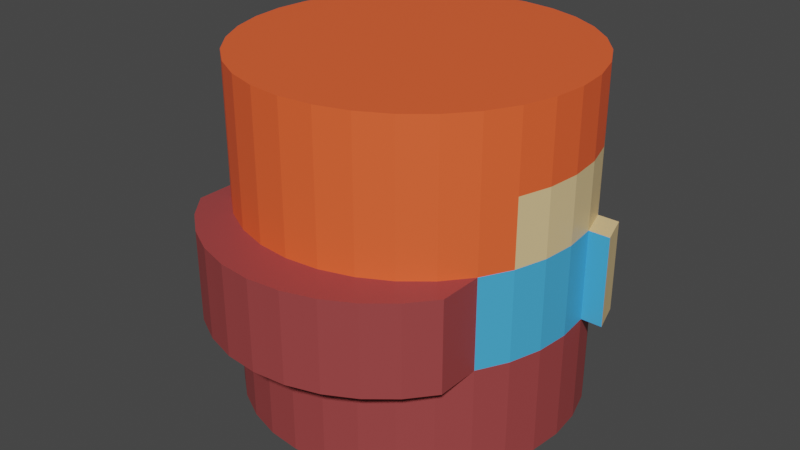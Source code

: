 # Source: Madeline.blend  (saved by Blender 3.5.10; exported with 4.5.12 LTS)
import bpy
from mathutils import Matrix  # noqa: F401  (used for matrix-valued properties, if any)

bpy.ops.wm.read_factory_settings(use_empty=True)
scene = bpy.context.scene
scene.name = 'Scene'

# ---- collections
col_collection = bpy.data.collections.new('Collection'); scene.collection.children.link(col_collection)

# ---- materials (node trees are filled in below, after node groups)
mat_material_001 = bpy.data.materials.new('Material.001')
mat_material_001.use_transparent_shadow = False
mat_material_002 = bpy.data.materials.new('Material.002')
mat_material_002.use_transparent_shadow = False
mat_material_003 = bpy.data.materials.new('Material.003')
mat_material_003.use_transparent_shadow = False
mat_material_004 = bpy.data.materials.new('Material.004')
mat_material_004.use_transparent_shadow = False

# ---- material node trees
mat_material_001.use_nodes = True; mat_material_001.node_tree.nodes.clear()
_N = mat_material_001.node_tree.nodes; _L = mat_material_001.node_tree.links
n0 = _N.new('ShaderNodeBsdfPrincipled'); n0.name = 'Principled BSDF'; n0.location = (10, 300)
n0.distribution = 'GGX'
n0.subsurface_method = 'RANDOM_WALK_SKIN'
n0.inputs[0].default_value = (1.0, 0.1222, 0.03451, 1.0)
n0.inputs[3].default_value = 1.45
n0.inputs[27].default_value = (0.0, 0.0, 0.0, 1.0)
n0.inputs[28].default_value = 1.0
n1 = _N.new('ShaderNodeOutputMaterial'); n1.name = 'Material Output'; n1.location = (300, 300)
_L.new(n0.outputs[0], n1.inputs[0])
n1.is_active_output = True
mat_material_002.use_nodes = True; mat_material_002.node_tree.nodes.clear()
_N = mat_material_002.node_tree.nodes; _L = mat_material_002.node_tree.links
n0 = _N.new('ShaderNodeBsdfPrincipled'); n0.name = 'Principled BSDF'; n0.location = (10, 300)
n0.distribution = 'GGX'
n0.subsurface_method = 'RANDOM_WALK_SKIN'
n0.inputs[0].default_value = (0.06487, 0.4225, 0.8, 1.0)
n0.inputs[3].default_value = 1.45
n0.inputs[27].default_value = (0.0, 0.0, 0.0, 1.0)
n0.inputs[28].default_value = 1.0
n1 = _N.new('ShaderNodeOutputMaterial'); n1.name = 'Material Output'; n1.location = (300, 300)
_L.new(n0.outputs[0], n1.inputs[0])
n1.is_active_output = True
mat_material_003.use_nodes = True; mat_material_003.node_tree.nodes.clear()
_N = mat_material_003.node_tree.nodes; _L = mat_material_003.node_tree.links
n0 = _N.new('ShaderNodeBsdfPrincipled'); n0.name = 'Principled BSDF'; n0.location = (10, 300)
n0.distribution = 'GGX'
n0.subsurface_method = 'RANDOM_WALK_SKIN'
n0.inputs[0].default_value = (0.3343, 0.05568, 0.05568, 1.0)
n0.inputs[3].default_value = 1.45
n0.inputs[27].default_value = (0.0, 0.0, 0.0, 1.0)
n0.inputs[28].default_value = 1.0
n1 = _N.new('ShaderNodeOutputMaterial'); n1.name = 'Material Output'; n1.location = (300, 300)
_L.new(n0.outputs[0], n1.inputs[0])
n1.is_active_output = True
mat_material_004.use_nodes = True; mat_material_004.node_tree.nodes.clear()
_N = mat_material_004.node_tree.nodes; _L = mat_material_004.node_tree.links
n0 = _N.new('ShaderNodeBsdfPrincipled'); n0.name = 'Principled BSDF'; n0.location = (10, 300)
n0.distribution = 'GGX'
n0.subsurface_method = 'RANDOM_WALK_SKIN'
n0.inputs[0].default_value = (0.8, 0.5904, 0.2955, 1.0)
n0.inputs[3].default_value = 1.45
n0.inputs[27].default_value = (0.0, 0.0, 0.0, 1.0)
n0.inputs[28].default_value = 1.0
n1 = _N.new('ShaderNodeOutputMaterial'); n1.name = 'Material Output'; n1.location = (300, 300)
_L.new(n0.outputs[0], n1.inputs[0])
n1.is_active_output = True

# ---- world
world_world = bpy.data.worlds.new('World'); scene.world = world_world
world_world.use_nodes = True; world_world.node_tree.nodes.clear()
_N = world_world.node_tree.nodes; _L = world_world.node_tree.links
n0 = _N.new('ShaderNodeOutputWorld'); n0.name = 'World Output'; n0.location = (300, 300)
n1 = _N.new('ShaderNodeBackground'); n1.name = 'Background'; n1.location = (10, 300)
n1.inputs[0].default_value = (0.05088, 0.05088, 0.05088, 1.0)
_L.new(n1.outputs[0], n0.inputs[0])
n0.is_active_output = True
world_world.color = (0.05088, 0.05088, 0.05088)
world_world.use_sun_shadow = False
world_world.sun_shadow_jitter_overblur = 0.0

# ---- meshes
me_cylinder = bpy.data.meshes.new('Cylinder')
me_cylinder.from_pydata([(0.0, 1.0, -1.0), (0.0, 1.0, 1.0), (0.1951, 0.9808, -1.0), (0.1951, 0.9808, 1.0), (0.3827, 0.9239, -1.0), (0.3827, 0.9239, 1.0), (0.5556, 0.8315, -1.0), (0.5556, 0.8315, 1.0), (0.7071, 0.7071, -1.0), (0.7071, 0.7071, 1.0), (0.8315, 0.5556, -1.0), (0.8315, 0.5556, 1.0), (0.9239, 0.3827, -1.0), (0.9239, 0.3827, 1.0), (0.9808, 0.1951, -1.0), (0.9808, 0.1951, 1.0), (1.0, 0.0, -1.0), (1.0, 0.0, 1.0), (0.9808, -0.1951, -1.0), (0.9808, -0.1951, 1.0), (0.9239, -0.3827, -1.0), (0.9239, -0.3827, 1.0), (0.8315, -0.5556, -1.0), (0.8315, -0.5556, 1.0), (0.7071, -0.7071, -1.0), (0.7071, -0.7071, 1.0), (0.5556, -0.8315, -1.0), (0.5556, -0.8315, 1.0), (0.3827, -0.9239, -1.0), (0.3827, -0.9239, 1.0), (0.1951, -0.9808, -1.0), (0.1951, -0.9808, 1.0), (0.0, -1.0, -1.0), (0.0, -1.0, 1.0), (-0.1951, -0.9808, -1.0), (-0.1951, -0.9808, 1.0), (-0.3827, -0.9239, -1.0), (-0.3827, -0.9239, 1.0), (-0.5556, -0.8315, -1.0), (-0.5556, -0.8315, 1.0), (-0.7071, -0.7071, -1.0), (-0.7071, -0.7071, 1.0), (-0.8315, -0.5556, -1.0), (-0.8315, -0.5556, 1.0), (-0.9239, -0.3827, -1.0), (-0.9239, -0.3827, 1.0), (-0.9808, -0.1951, -1.0), (-0.9808, -0.1951, 1.0), (-1.0, 0.0, -1.0), (-1.0, 0.0, 1.0), (-0.9808, 0.1951, -1.0), (-0.9808, 0.1951, 1.0), (-0.9239, 0.3827, -1.0), (-0.9239, 0.3827, 1.0), (-0.8315, 0.5556, -1.0), (-0.8315, 0.5556, 1.0), (-0.7071, 0.7071, -1.0), (-0.7071, 0.7071, 1.0), (-0.5556, 0.8315, -1.0), (-0.5556, 0.8315, 1.0), (-0.3827, 0.9239, -1.0), (-0.3827, 0.9239, 1.0), (-0.1951, 0.9808, -1.0), (-0.1951, 0.9808, 1.0), (0.09755, 0.9904, -1.0), (0.09755, 0.9904, 1.0), (0.0, 1.0, 0.5487), (0.1951, 0.9808, 0.5487), (0.2889, 0.9523, -1.0), (0.2889, 0.9523, 1.0), (0.3827, 0.9239, 0.5487), (0.4691, 0.8777, -1.0), (0.4691, 0.8777, 1.0), (0.5556, 0.8315, 0.5487), (0.6313, 0.7693, -1.0), (0.6313, 0.7693, 1.0), (0.7071, 0.7071, 0.5487), (0.7693, 0.6313, -1.0), (0.7693, 0.6313, 1.0), (0.8315, 0.5556, 0.5487), (0.8777, 0.4691, -1.0), (0.8777, 0.4691, 1.0), (0.9239, 0.3827, 0.5487), (0.9523, 0.2889, -1.0), (0.9523, 0.2889, 1.0), (0.9808, 0.1951, 0.5487), (0.9904, 0.09755, -1.0), (0.9904, 0.09755, 1.0), (1.0, 0.0, 0.5487), (0.9904, -0.09755, -1.0), (0.9904, -0.09755, 1.0), (0.9808, -0.1951, 0.5487), (0.9523, -0.2889, -1.0), (0.9523, -0.2889, 1.0), (0.9239, -0.3827, 0.5487), (0.8777, -0.4691, -1.0), (0.8777, -0.4691, 1.0), (0.8315, -0.5556, 0.5487), (0.7693, -0.6313, -1.0), (0.7693, -0.6313, 1.0), (0.7071, -0.7071, 0.5487), (0.6313, -0.7693, -1.0), (0.6313, -0.7693, 1.0), (0.5556, -0.8315, 0.5487), (0.4691, -0.8777, -1.0), (0.4691, -0.8777, 1.0), (0.3827, -0.9239, 0.5487), (0.2889, -0.9523, -1.0), (0.2889, -0.9523, 1.0), (0.1951, -0.9808, 0.5487), (0.09755, -0.9904, -1.0), (0.09755, -0.9904, 1.0), (0.0, -1.0, 0.5487), (-0.09755, -0.9904, -1.0), (-0.09755, -0.9904, 1.0), (-0.1951, -0.9808, 0.5487), (-0.2889, -0.9523, -1.0), (-0.2889, -0.9523, 1.0), (-0.3827, -0.9239, 0.5487), (-0.4691, -0.8777, -1.0), (-0.4691, -0.8777, 1.0), (-0.5556, -0.8315, 0.5487), (-0.6313, -0.7693, -1.0), (-0.6313, -0.7693, 1.0), (-0.7071, -0.7071, 0.5487), (-0.7693, -0.6313, -1.0), (-0.7693, -0.6313, 1.0), (-0.8315, -0.5556, 0.5487), (-0.8777, -0.4691, -1.0), (-0.8777, -0.4691, 1.0), (-0.9239, -0.3827, 0.5487), (-0.9523, -0.2889, -1.0), (-0.9523, -0.2889, 1.0), (-0.9808, -0.1951, 0.5487), (-0.9904, -0.09755, -1.0), (-0.9904, -0.09755, 1.0), (-1.0, 0.0, 0.5487), (-0.9904, 0.09755, -1.0), (-0.9904, 0.09755, 1.0), (-0.9808, 0.1951, 0.5487), (-0.9523, 0.2889, -1.0), (-0.9523, 0.2889, 1.0), (-0.9239, 0.3827, 0.5487), (-0.8777, 0.4691, -1.0), (-0.8777, 0.4691, 1.0), (-0.8315, 0.5556, 0.5487), (-0.7693, 0.6313, -1.0), (-0.7693, 0.6313, 1.0), (-0.7071, 0.7071, 0.5487), (-0.6313, 0.7693, -1.0), (-0.6313, 0.7693, 1.0), (-0.5556, 0.8315, 0.5487), (-0.4691, 0.8777, -1.0), (-0.4691, 0.8777, 1.0), (-0.3827, 0.9239, 0.5487), (-0.2889, 0.9523, -1.0), (-0.2889, 0.9523, 1.0), (-0.1951, 0.9808, 0.5487), (-0.09755, 0.9904, -1.0), (-0.09755, 0.9904, 1.0), (-0.09755, 0.9904, 0.5487), (-0.2889, 0.9523, 0.5487), (-0.4691, 0.8777, 0.5487), (-0.6313, 0.7693, 0.5487), (-0.7693, 0.6313, 0.5487), (-0.8777, 0.4691, 0.5487), (-0.9523, 0.2889, 0.5487), (-0.9904, 0.09755, 0.5487), (-0.9904, -0.09755, 0.5487), (-0.9523, -0.2889, 0.5487), (-0.8777, -0.4691, 0.5487), (-0.7693, -0.6313, 0.5487), (-0.6313, -0.7693, 0.5487), (-0.4691, -0.8777, 0.5487), (-0.2889, -0.9523, 0.5487), (-0.09755, -0.9904, 0.5487), (0.09755, -0.9904, 0.5487), (0.2889, -0.9523, 0.5487), (0.4691, -0.8777, 0.5487), (0.6313, -0.7693, 0.5487), (0.7693, -0.6313, 0.5487), (0.8777, -0.4691, 0.5487), (0.9523, -0.2889, 0.5487), (0.9904, -0.09755, 0.5487), (0.9904, 0.09755, 0.5487), (0.9523, 0.2889, 0.5487), (0.8777, 0.4691, 0.5487), (0.7693, 0.6313, 0.5487), (0.6313, 0.7693, 0.5487), (0.4691, 0.8777, 0.5487), (0.2889, 0.9523, 0.5487), (0.09755, 0.9904, 0.5487), (0.1951, 0.9808, -0.3674), (0.3827, 0.9239, -0.3674), (0.5556, 0.8315, -0.3674), (0.7071, 0.7071, -0.3674), (0.8315, 0.5556, -0.3674), (0.9239, 0.3827, -0.3674), (0.9808, 0.1951, -0.3674), (1.0, 0.0, -0.3674), (0.9808, -0.1951, -0.3674), (0.9239, -0.3827, -0.3674), (0.8315, -0.5556, -0.3674), (0.7071, -0.7071, -0.3674), (0.5556, -0.8315, -0.3674), (0.3827, -0.9239, -0.3674), (0.1951, -0.9808, -0.3674), (0.0, -1.0, -0.3674), (-0.1951, -0.9808, -0.3674), (-0.3827, -0.9239, -0.3674), (-0.5556, -0.8315, -0.3674), (-0.7071, -0.7071, -0.3674), (-0.8315, -0.5556, -0.3674), (-0.9239, -0.3827, -0.3674), (-0.9808, -0.1951, -0.3674), (-1.0, 0.0, -0.3674), (-0.9808, 0.1951, -0.3674), (-0.9239, 0.3827, -0.3674), (-0.8315, 0.5556, -0.3674), (-0.7071, 0.7071, -0.3674), (-0.5556, 0.8315, -0.3674), (-0.3827, 0.9239, -0.3674), (-0.1951, 0.9808, -0.3674), (0.0, 1.0, -0.3674), (-0.09755, 0.9904, -0.3674), (-0.2889, 0.9523, -0.3674), (-0.4691, 0.8777, -0.3674), (-0.6313, 0.7693, -0.3674), (-0.7693, 0.6313, -0.3674), (-0.8777, 0.4691, -0.3674), (-0.9523, 0.2889, -0.3674), (-0.9904, 0.09755, -0.3674), (-0.9904, -0.09755, -0.3674), (-0.9523, -0.2889, -0.3674), (-0.8777, -0.4691, -0.3674), (-0.7693, -0.6313, -0.3674), (-0.6313, -0.7693, -0.3674), (-0.4691, -0.8777, -0.3674), (-0.2889, -0.9523, -0.3674), (-0.09755, -0.9904, -0.3674), (0.09755, -0.9904, -0.3674), (0.2889, -0.9523, -0.3674), (0.4691, -0.8777, -0.3674), (0.6313, -0.7693, -0.3674), (0.7693, -0.6313, -0.3674), (0.8777, -0.4691, -0.3674), (0.9523, -0.2889, -0.3674), (0.9904, -0.09755, -0.3674), (0.9904, 0.09755, -0.3674), (0.9523, 0.2889, -0.3674), (0.8777, 0.4691, -0.3674), (0.7693, 0.6313, -0.3674), (0.6313, 0.7693, -0.3674), (0.4691, 0.8777, -0.3674), (0.2889, 0.9523, -0.3674), (0.09755, 0.9904, -0.3674), (0.0, 1.0, 0.1615), (0.1951, 0.9808, 0.1615), (0.3827, 0.9239, 0.1615), (0.5556, 0.8315, 0.1615), (0.7071, 0.7071, 0.1615), (0.8315, 0.5556, 0.1615), (0.9239, 0.3827, 0.1615), (0.9808, 0.1951, 0.1615), (1.0, 0.0, 0.1615), (0.9808, -0.1951, 0.1615), (0.9239, -0.3827, 0.1615), (0.8315, -0.5556, 0.1615), (0.7071, -0.7071, 0.1615), (0.5556, -0.8315, 0.1615), (0.3827, -0.9239, 0.1615), (0.1951, -0.9808, 0.1615), (0.0, -1.0, 0.1615), (-0.1951, -0.9808, 0.1615), (-0.3827, -0.9239, 0.1615), (-0.5556, -0.8315, 0.1615), (-0.7071, -0.7071, 0.1615), (-0.8315, -0.5556, 0.1615), (-0.9239, -0.3827, 0.1615), (-0.9808, -0.1951, 0.1615), (-1.0, 0.0, 0.1615), (-0.9808, 0.1951, 0.1615), (-0.9239, 0.3827, 0.1615), (-0.8315, 0.5556, 0.1615), (-0.7071, 0.7071, 0.1615), (-0.5556, 0.8315, 0.1615), (-0.3827, 0.9239, 0.1615), (-0.1951, 0.9808, 0.1615), (-0.09755, 0.9904, 0.1615), (-0.2889, 0.9523, 0.1615), (-0.4691, 0.8777, 0.1615), (-0.6313, 0.7693, 0.1615), (-0.7693, 0.6313, 0.1615), (-0.8777, 0.4691, 0.1615), (-0.9523, 0.2889, 0.1615), (-0.9904, 0.09755, 0.1615), (-0.9904, -0.09755, 0.1615), (-0.9523, -0.2889, 0.1615), (-0.8777, -0.4691, 0.1615), (-0.7693, -0.6313, 0.1615), (-0.6313, -0.7693, 0.1615), (-0.4691, -0.8777, 0.1615), (-0.2889, -0.9523, 0.1615), (-0.09755, -0.9904, 0.1615), (0.09755, -0.9904, 0.1615), (0.2889, -0.9523, 0.1615), (0.4691, -0.8777, 0.1615), (0.6313, -0.7693, 0.1615), (0.7693, -0.6313, 0.1615), (0.8777, -0.4691, 0.1615), (0.9523, -0.2889, 0.1615), (0.9904, -0.09755, 0.1615), (0.9904, 0.09755, 0.1615), (0.9523, 0.2889, 0.1615), (0.8777, 0.4691, 0.1615), (0.7693, 0.6313, 0.1615), (0.6313, 0.7693, 0.1615), (0.4691, 0.8777, 0.1615), (0.2889, 0.9523, 0.1615), (0.09755, 0.9904, 0.1615), (0.1951, 0.9808, 0.1615), (0.1951, 0.9808, -0.3674), (0.3827, 0.9239, 0.1615), (0.3827, 0.9239, -0.3674), (0.5556, 0.8315, 0.1615), (0.5556, 0.8315, -0.3674), (0.5556, -0.8315, 0.1615), (0.5556, -0.8315, -0.3674), (0.3827, -0.9239, 0.1615), (0.3827, -0.9239, -0.3674), (0.1951, -0.9808, 0.1615), (0.1951, -0.9808, -0.3674), (0.0, -1.0, 0.1615), (0.0, -1.0, -0.3674), (-0.1951, -0.9808, 0.1615), (-0.1951, -0.9808, -0.3674), (-0.3827, -0.9239, 0.1615), (-0.3827, -0.9239, -0.3674), (-0.5556, -0.8315, 0.1615), (-0.5556, -0.8315, -0.3674), (-0.5556, 0.8315, 0.1615), (-0.5556, 0.8315, -0.3674), (-0.3827, 0.9239, 0.1615), (-0.3827, 0.9239, -0.3674), (-0.1951, 0.9808, 0.1615), (-0.1951, 0.9808, -0.3674), (-0.09755, 0.9904, 0.1615), (-0.09755, 0.9904, -0.3674), (-0.2889, 0.9523, 0.1615), (-0.2889, 0.9523, -0.3674), (-0.4691, 0.8777, 0.1615), (-0.4691, 0.8777, -0.3674), (-0.4691, -0.8777, 0.1615), (-0.4691, -0.8777, -0.3674), (-0.2889, -0.9523, 0.1615), (-0.2889, -0.9523, -0.3674), (-0.09755, -0.9904, 0.1615), (-0.09755, -0.9904, -0.3674), (0.09755, -0.9904, 0.1615), (0.09755, -0.9904, -0.3674), (0.2889, -0.9523, 0.1615), (0.2889, -0.9523, -0.3674), (0.4691, -0.8777, 0.1615), (0.4691, -0.8777, -0.3674), (0.4691, 0.8777, 0.1615), (0.4691, 0.8777, -0.3674), (0.2889, 0.9523, 0.1615), (0.2889, 0.9523, -0.3674), (0.09755, 0.9904, 0.1615), (0.09755, 0.9904, -0.3674), (0.0, 1.0, -0.3674), (0.0, 1.0, 0.1615), (0.8315, -0.8155, 0.1615), (0.8315, -0.8155, -0.3674), (0.7071, -0.967, 0.1615), (0.7071, -0.967, -0.3674), (0.5556, -1.091, 0.1615), (0.5556, -1.091, -0.3674), (-0.5556, -1.091, 0.1615), (-0.5556, -1.091, -0.3674), (-0.7071, -0.967, 0.1615), (-0.7071, -0.967, -0.3674), (-0.8315, -0.8155, 0.1615), (-0.8315, -0.8155, -0.3674), (-0.7693, -0.8912, 0.1615), (-0.7693, -0.8912, -0.3674), (-0.6313, -1.029, 0.1615), (-0.6313, -1.029, -0.3674), (0.6313, -1.029, 0.1615), (0.6313, -1.029, -0.3674), (0.7693, -0.8912, 0.1615), (0.7693, -0.8912, -0.3674), (0.5556, -1.091, 0.1615), (0.5556, -1.091, -0.3674), (0.3827, -1.184, 0.1615), (0.3827, -1.184, -0.3674), (0.1951, -1.241, 0.1615), (0.1951, -1.241, -0.3674), (1.826e-09, -1.26, 0.1615), (1.826e-09, -1.26, -0.3674), (-0.1951, -1.241, 0.1615), (-0.1951, -1.241, -0.3674), (-0.3827, -1.184, 0.1615), (-0.3827, -1.184, -0.3674), (-0.5556, -1.091, 0.1615), (-0.5556, -1.091, -0.3674), (-0.4691, -1.138, 0.1615), (-0.4691, -1.138, -0.3674), (-0.2889, -1.212, 0.1615), (-0.2889, -1.212, -0.3674), (-0.09755, -1.25, 0.1615), (-0.09755, -1.25, -0.3674), (0.09755, -1.25, 0.1615), (0.09755, -1.25, -0.3674), (0.2889, -1.212, 0.1615), (0.2889, -1.212, -0.3674), (0.4691, -1.138, 0.1615), (0.4691, -1.138, -0.3674), (1.049, 0.3827, 0.1615), (1.049, 0.3827, -0.3674), (1.106, 0.1951, 0.1615), (1.106, 0.1951, -0.3674), (1.077, 0.2889, 0.1615), (1.077, 0.2889, -0.3674), (-1.106, 0.1951, 0.1615), (-1.106, 0.1951, -0.3674), (-1.049, 0.3827, 0.1615), (-1.049, 0.3827, -0.3674), (-1.077, 0.2889, 0.1615), (-1.077, 0.2889, -0.3674)], [], [(191, 65, 3, 67), (190, 69, 5, 70), (189, 72, 7, 73), (188, 75, 9, 76), (187, 78, 11, 79), (186, 81, 13, 82), (185, 84, 15, 85), (184, 87, 17, 88), (183, 90, 19, 91), (182, 93, 21, 94), (181, 96, 23, 97), (180, 99, 25, 100), (179, 102, 27, 103), (178, 105, 29, 106), (177, 108, 31, 109), (176, 111, 33, 112), (175, 114, 35, 115), (174, 117, 37, 118), (173, 120, 39, 121), (172, 123, 41, 124), (171, 126, 43, 127), (170, 129, 45, 130), (169, 132, 47, 133), (168, 135, 49, 136), (167, 138, 51, 139), (166, 141, 53, 142), (165, 144, 55, 145), (164, 147, 57, 148), (163, 150, 59, 151), (162, 153, 61, 154), (3, 65, 1, 159, 63, 156, 61, 153, 59, 150, 57, 147, 55, 144, 53, 141, 51, 138, 49, 135, 47, 132, 45, 129, 43, 126, 41, 123, 39, 120, 37, 117, 35, 114, 33, 111, 31, 108, 29, 105, 27, 102, 25, 99, 23, 96, 21, 93, 19, 90, 17, 87, 15, 84, 13, 81, 11, 78, 9, 75, 7, 72, 5, 69), (161, 156, 63, 157), (160, 159, 1, 66), (0, 64, 2, 68, 4, 71, 6, 74, 8, 77, 10, 80, 12, 83, 14, 86, 16, 89, 18, 92, 20, 95, 22, 98, 24, 101, 26, 104, 28, 107, 30, 110, 32, 113, 34, 116, 36, 119, 38, 122, 40, 125, 42, 128, 44, 131, 46, 134, 48, 137, 50, 140, 52, 143, 54, 146, 56, 149, 58, 152, 60, 155, 62, 158), (288, 160, 66, 256), (287, 157, 160, 288), (157, 63, 159, 160), (289, 161, 157, 287), (286, 154, 161, 289), (154, 61, 156, 161), (290, 162, 154, 286), (285, 151, 162, 290), (151, 59, 153, 162), (291, 163, 151, 285), (284, 148, 163, 291), (148, 57, 150, 163), (292, 164, 148, 284), (283, 145, 164, 292), (145, 55, 147, 164), (293, 165, 145, 283), (282, 142, 165, 293), (142, 53, 144, 165), (294, 166, 142, 282), (281, 139, 166, 294), (139, 51, 141, 166), (295, 167, 139, 281), (280, 136, 167, 295), (136, 49, 138, 167), (296, 168, 136, 280), (279, 133, 168, 296), (133, 47, 135, 168), (297, 169, 133, 279), (278, 130, 169, 297), (130, 45, 132, 169), (298, 170, 130, 278), (277, 127, 170, 298), (127, 43, 129, 170), (299, 171, 127, 277), (276, 124, 171, 299), (124, 41, 126, 171), (300, 172, 124, 276), (275, 121, 172, 300), (121, 39, 123, 172), (301, 173, 121, 275), (274, 118, 173, 301), (118, 37, 120, 173), (302, 174, 118, 274), (273, 115, 174, 302), (115, 35, 117, 174), (303, 175, 115, 273), (272, 112, 175, 303), (112, 33, 114, 175), (304, 176, 112, 272), (271, 109, 176, 304), (109, 31, 111, 176), (305, 177, 109, 271), (270, 106, 177, 305), (106, 29, 108, 177), (306, 178, 106, 270), (269, 103, 178, 306), (103, 27, 105, 178), (307, 179, 103, 269), (268, 100, 179, 307), (100, 25, 102, 179), (308, 180, 100, 268), (267, 97, 180, 308), (97, 23, 99, 180), (309, 181, 97, 267), (266, 94, 181, 309), (94, 21, 96, 181), (310, 182, 94, 266), (265, 91, 182, 310), (91, 19, 93, 182), (311, 183, 91, 265), (264, 88, 183, 311), (88, 17, 90, 183), (312, 184, 88, 264), (263, 85, 184, 312), (85, 15, 87, 184), (313, 185, 85, 263), (262, 82, 185, 313), (82, 13, 84, 185), (314, 186, 82, 262), (261, 79, 186, 314), (79, 11, 81, 186), (315, 187, 79, 261), (260, 76, 187, 315), (76, 9, 78, 187), (316, 188, 76, 260), (259, 73, 188, 316), (73, 7, 75, 188), (317, 189, 73, 259), (258, 70, 189, 317), (70, 5, 72, 189), (318, 190, 70, 258), (257, 67, 190, 318), (67, 3, 69, 190), (319, 191, 67, 257), (256, 66, 191, 319), (66, 1, 65, 191), (0, 223, 255, 64), (64, 255, 192, 2), (2, 192, 254, 68), (68, 254, 193, 4), (4, 193, 253, 71), (71, 253, 194, 6), (6, 194, 252, 74), (74, 252, 195, 8), (8, 195, 251, 77), (77, 251, 196, 10), (10, 196, 250, 80), (80, 250, 197, 12), (12, 197, 249, 83), (83, 249, 198, 14), (14, 198, 248, 86), (86, 248, 199, 16), (16, 199, 247, 89), (89, 247, 200, 18), (18, 200, 246, 92), (92, 246, 201, 20), (20, 201, 245, 95), (95, 245, 202, 22), (22, 202, 244, 98), (98, 244, 203, 24), (24, 203, 243, 101), (101, 243, 204, 26), (26, 204, 242, 104), (104, 242, 205, 28), (28, 205, 241, 107), (107, 241, 206, 30), (30, 206, 240, 110), (110, 240, 207, 32), (32, 207, 239, 113), (113, 239, 208, 34), (34, 208, 238, 116), (116, 238, 209, 36), (36, 209, 237, 119), (119, 237, 210, 38), (38, 210, 236, 122), (122, 236, 211, 40), (40, 211, 235, 125), (125, 235, 212, 42), (42, 212, 234, 128), (128, 234, 213, 44), (44, 213, 233, 131), (131, 233, 214, 46), (46, 214, 232, 134), (134, 232, 215, 48), (48, 215, 231, 137), (137, 231, 216, 50), (50, 216, 230, 140), (140, 230, 217, 52), (52, 217, 229, 143), (143, 229, 218, 54), (54, 218, 228, 146), (146, 228, 219, 56), (56, 219, 227, 149), (149, 227, 220, 58), (58, 220, 226, 152), (152, 226, 221, 60), (60, 221, 225, 155), (155, 225, 222, 62), (62, 222, 224, 158), (158, 224, 223, 0), (272, 303, 356, 332), (206, 241, 361, 331), (285, 290, 350, 340), (317, 259, 324, 364), (254, 192, 321, 367), (304, 272, 332, 358), (194, 259, 316, 252), (252, 316, 260, 195), (195, 260, 315, 251), (251, 315, 261, 196), (196, 261, 314, 250), (250, 314, 262, 197), (263, 198, 421, 420), (262, 313, 422, 418), (198, 263, 312, 248), (248, 312, 264, 199), (199, 264, 311, 247), (247, 311, 265, 200), (200, 265, 310, 246), (246, 310, 266, 201), (201, 266, 309, 245), (245, 309, 267, 202), (211, 236, 387, 381), (358, 332, 398, 412), (204, 243, 389, 377), (331, 361, 415, 397), (241, 205, 329, 361), (258, 317, 364, 322), (192, 255, 369, 321), (271, 304, 358, 330), (205, 242, 363, 329), (204, 269, 326, 327), (318, 258, 322, 366), (255, 223, 370, 369), (305, 271, 330, 360), (242, 204, 327, 363), (257, 318, 366, 320), (270, 305, 360, 328), (236, 210, 379, 387), (330, 358, 412, 396), (243, 203, 375, 389), (361, 329, 395, 415), (212, 277, 298, 234), (234, 298, 278, 213), (213, 278, 297, 233), (233, 297, 279, 214), (214, 279, 296, 232), (232, 296, 280, 215), (215, 280, 295, 231), (231, 295, 281, 216), (216, 281, 424, 425), (230, 216, 425, 429), (217, 282, 293, 229), (229, 293, 283, 218), (218, 283, 292, 228), (228, 292, 284, 219), (219, 284, 291, 227), (227, 291, 285, 220), (319, 257, 320, 368), (306, 270, 328, 362), (256, 319, 368, 371), (269, 306, 362, 326), (259, 194, 325, 324), (220, 285, 340, 341), (370, 371, 368, 369), (369, 368, 320, 321), (321, 320, 366, 367), (367, 366, 322, 323), (323, 322, 364, 365), (365, 364, 324, 325), (360, 330, 396, 414), (277, 212, 383, 382), (203, 244, 391, 375), (329, 363, 417, 395), (328, 360, 414, 394), (244, 202, 373, 391), (363, 327, 393, 417), (299, 277, 382, 384), (362, 328, 394, 416), (210, 275, 378, 379), (327, 326, 392, 393), (276, 299, 384, 380), (341, 340, 350, 351), (351, 350, 342, 343), (343, 342, 348, 349), (349, 348, 344, 345), (345, 344, 346, 347), (347, 346, 371, 370), (193, 254, 367, 323), (290, 286, 342, 350), (240, 206, 331, 359), (303, 273, 334, 356), (253, 193, 323, 365), (286, 289, 348, 342), (207, 240, 359, 333), (273, 302, 354, 334), (194, 253, 365, 325), (226, 220, 341, 351), (289, 287, 344, 348), (239, 207, 333, 357), (302, 274, 336, 354), (275, 210, 339, 338), (221, 226, 351, 343), (287, 288, 346, 344), (208, 239, 357, 335), (274, 301, 352, 336), (288, 256, 371, 346), (225, 221, 343, 349), (301, 275, 338, 352), (238, 208, 335, 355), (222, 225, 349, 345), (209, 238, 355, 337), (224, 222, 345, 347), (237, 209, 337, 353), (223, 224, 347, 370), (210, 237, 353, 339), (373, 372, 390, 391), (391, 390, 374, 375), (375, 374, 388, 389), (389, 388, 376, 377), (379, 378, 386, 387), (387, 386, 380, 381), (381, 380, 384, 385), (385, 384, 382, 383), (393, 392, 416, 417), (417, 416, 394, 395), (395, 394, 414, 415), (415, 414, 396, 397), (397, 396, 412, 413), (413, 412, 398, 399), (399, 398, 410, 411), (411, 410, 400, 401), (401, 400, 408, 409), (409, 408, 402, 403), (403, 402, 406, 407), (407, 406, 404, 405), (359, 331, 397, 413), (332, 356, 410, 398), (202, 267, 372, 373), (235, 211, 381, 385), (338, 339, 405, 404), (333, 359, 413, 399), (356, 334, 400, 410), (212, 235, 385, 383), (357, 333, 399, 411), (334, 354, 408, 400), (269, 204, 377, 376), (335, 357, 411, 401), (354, 336, 402, 408), (267, 308, 390, 372), (355, 335, 401, 409), (336, 352, 406, 402), (308, 268, 374, 390), (337, 355, 409, 403), (352, 338, 404, 406), (268, 307, 388, 374), (353, 337, 403, 407), (275, 300, 386, 378), (307, 269, 376, 388), (339, 353, 407, 405), (300, 276, 380, 386), (326, 362, 416, 392), (419, 418, 422, 423), (423, 422, 420, 421), (198, 249, 423, 421), (313, 263, 420, 422), (197, 262, 418, 419), (249, 197, 419, 423), (425, 424, 428, 429), (429, 428, 426, 427), (281, 294, 428, 424), (217, 230, 429, 427), (282, 217, 427, 426), (294, 282, 426, 428)])
me_cylinder.polygons.foreach_set('material_index', [0, 0, 0, 0, 0, 0, 0, 0, 0, 0, 0, 0, 0, 0, 0, 0, 0, 0, 0, 0, 0, 0, 0, 0, 0, 0, 0, 0, 0, 0, 0, 0, 0, 0, 3, 3, 0, 3, 3, 0, 3, 3, 0, 3, 3, 0, 3, 3, 0, 3, 3, 0, 3, 3, 0, 3, 3, 0, 3, 3, 0, 3, 3, 0, 0, 0, 0, 0, 0, 0, 0, 0, 0, 0, 0, 0, 0, 0, 0, 0, 0, 0, 0, 0, 0, 0, 0, 0, 0, 0, 0, 0, 0, 0, 0, 0, 0, 0, 0, 0, 3, 3, 0, 3, 3, 0, 3, 3, 0, 3, 3, 0, 3, 3, 0, 3, 3, 0, 3, 3, 0, 3, 3, 0, 3, 3, 0, 3, 3, 0, 2, 2, 2, 2, 2, 2, 2, 2, 2, 2, 2, 2, 2, 2, 2, 2, 2, 2, 2, 2, 2, 2, 2, 2, 2, 2, 2, 2, 2, 2, 2, 2, 2, 2, 2, 2, 2, 2, 2, 2, 2, 2, 2, 2, 2, 2, 2, 2, 2, 2, 2, 2, 2, 2, 2, 2, 2, 2, 2, 2, 2, 2, 2, 2, 0, 2, 3, 3, 2, 0, 1, 1, 1, 1, 1, 1, 1, 3, 1, 1, 1, 1, 1, 1, 1, 1, 2, 2, 2, 2, 2, 3, 2, 0, 2, 2, 3, 2, 0, 2, 3, 0, 2, 2, 2, 2, 1, 1, 1, 1, 1, 1, 1, 1, 1, 2, 1, 1, 1, 1, 1, 1, 3, 0, 3, 0, 1, 1, 1, 1, 1, 1, 1, 1, 2, 2, 2, 2, 2, 2, 2, 2, 2, 2, 2, 2, 1, 1, 1, 1, 1, 1, 2, 3, 2, 0, 2, 3, 2, 0, 2, 2, 3, 2, 0, 2, 2, 3, 2, 0, 3, 2, 0, 2, 2, 2, 2, 2, 2, 2, 2, 2, 2, 2, 2, 2, 2, 2, 2, 2, 2, 2, 2, 2, 2, 2, 2, 2, 2, 2, 2, 2, 2, 2, 2, 2, 2, 2, 2, 2, 2, 2, 2, 2, 2, 2, 2, 2, 2, 2, 2, 2, 2, 2, 2, 2, 3, 3, 2, 3, 3, 2, 3, 3, 3, 2, 3, 3])
_uv = me_cylinder.uv_layers.new(name='UVMap')
_uv.uv.foreach_set('vector', [0.9844, 0.75, 0.9844, 1.0, 0.9688, 1.0, 0.9688, 0.75, 0.9531, 0.75, 0.9531, 1.0, 0.9375, 1.0, 0.9375, 0.75, 0.9219, 0.75, 0.9219, 1.0, 0.9062, 1.0, 0.9062, 0.75, 0.8906, 0.75, 0.8906, 1.0, 0.875, 1.0, 0.875, 0.75, 0.8594, 0.75, 0.8594, 1.0, 0.8438, 1.0, 0.8438, 0.75, 0.8281, 0.75, 0.8281, 1.0, 0.8125, 1.0, 0.8125, 0.75, 0.7969, 0.75, 0.7969, 1.0, 0.7812, 1.0, 0.7812, 0.75, 0.7656, 0.75, 0.7656, 1.0, 0.75, 1.0, 0.75, 0.75, 0.7344, 0.75, 0.7344, 1.0, 0.7188, 1.0, 0.7188, 0.75, 0.7031, 0.75, 0.7031, 1.0, 0.6875, 1.0, 0.6875, 0.75, 0.6719, 0.75, 0.6719, 1.0, 0.6562, 1.0, 0.6562, 0.75, 0.6406, 0.75, 0.6406, 1.0, 0.625, 1.0, 0.625, 0.75, 0.6094, 0.75, 0.6094, 1.0, 0.5938, 1.0, 0.5938, 0.75, 0.5781, 0.75, 0.5781, 1.0, 0.5625, 1.0, 0.5625, 0.75, 0.5469, 0.75, 0.5469, 1.0, 0.5312, 1.0, 0.5312, 0.75, 0.5156, 0.75, 0.5156, 1.0, 0.5, 1.0, 0.5, 0.75, 0.4844, 0.75, 0.4844, 1.0, 0.4688, 1.0, 0.4688, 0.75, 0.4531, 0.75, 0.4531, 1.0, 0.4375, 1.0, 0.4375, 0.75, 0.4219, 0.75, 0.4219, 1.0, 0.4062, 1.0, 0.4062, 0.75, 0.3906, 0.75, 0.3906, 1.0, 0.375, 1.0, 0.375, 0.75, 0.3594, 0.75, 0.3594, 1.0, 0.3438, 1.0, 0.3438, 0.75, 0.3281, 0.75, 0.3281, 1.0, 0.3125, 1.0, 0.3125, 0.75, 0.2969, 0.75, 0.2969, 1.0, 0.2812, 1.0, 0.2812, 0.75, 0.2656, 0.75, 0.2656, 1.0, 0.25, 1.0, 0.25, 0.75, 0.2344, 0.75, 0.2344, 1.0, 0.2188, 1.0, 0.2188, 0.75, 0.2031, 0.75, 0.2031, 1.0, 0.1875, 1.0, 0.1875, 0.75, 0.1719, 0.75, 0.1719, 1.0, 0.1562, 1.0, 0.1562, 0.75, 0.1406, 0.75, 0.1406, 1.0, 0.125, 1.0, 0.125, 0.75, 0.1094, 0.75, 0.1094, 1.0, 0.09375, 1.0, 0.09375, 0.75, 0.07812, 0.75, 0.07812, 1.0, 0.0625, 1.0, 0.0625, 0.75, 0.2968, 0.4854, 0.2734, 0.4877, 0.25, 0.49, 0.2266, 0.4877, 0.2032, 0.4854, 0.1807, 0.4786, 0.1582, 0.4717, 0.1374, 0.4606, 0.1167, 0.4496, 0.09848, 0.4346, 0.08029, 0.4197, 0.06537, 0.4015, 0.05045, 0.3833, 0.03936, 0.3626, 0.02827, 0.3418, 0.02144, 0.3193, 0.01461, 0.2968, 0.01231, 0.2734, 0.01, 0.25, 0.01231, 0.2266, 0.01461, 0.2032, 0.02144, 0.1807, 0.02827, 0.1582, 0.03936, 0.1374, 0.05045, 0.1167, 0.06537, 0.09848, 0.08029, 0.08029, 0.09848, 0.06537, 0.1167, 0.05045, 0.1374, 0.03936, 0.1582, 0.02827, 0.1807, 0.02144, 0.2032, 0.01461, 0.2266, 0.01231, 0.25, 0.01, 0.2734, 0.01231, 0.2968, 0.01461, 0.3193, 0.02144, 0.3418, 0.02827, 0.3626, 0.03936, 0.3833, 0.05045, 0.4015, 0.06537, 0.4197, 0.08029, 0.4346, 0.09848, 0.4496, 0.1167, 0.4606, 0.1374, 0.4717, 0.1582, 0.4786, 0.1807, 0.4854, 0.2032, 0.4877, 0.2266, 0.49, 0.25, 0.4877, 0.2734, 0.4854, 0.2968, 0.4786, 0.3193, 0.4717, 0.3418, 0.4606, 0.3626, 0.4496, 0.3833, 0.4346, 0.4015, 0.4197, 0.4197, 0.4015, 0.4346, 0.3833, 0.4496, 0.3626, 0.4606, 0.3418, 0.4717, 0.3193, 0.4786, 0.04688, 0.75, 0.04688, 1.0, 0.03125, 1.0, 0.03125, 0.75, 0.01562, 0.75, 0.01562, 1.0, 0.0, 1.0, 0.0, 0.75, 0.75, 0.49, 0.7734, 0.4877, 0.7968, 0.4854, 0.8193, 0.4786, 0.8418, 0.4717, 0.8626, 0.4606, 0.8833, 0.4496, 0.9015, 0.4346, 0.9197, 0.4197, 0.9346, 0.4015, 0.9496, 0.3833, 0.9606, 0.3626, 0.9717, 0.3418, 0.9786, 0.3193, 0.9854, 0.2968, 0.9877, 0.2734, 0.99, 0.25, 0.9877, 0.2266, 0.9854, 0.2032, 0.9786, 0.1807, 0.9717, 0.1582, 0.9606, 0.1374, 0.9496, 0.1167, 0.9346, 0.09848, 0.9197, 0.08029, 0.9015, 0.06537, 0.8833, 0.05045, 0.8626, 0.03936, 0.8418, 0.02827, 0.8193, 0.02144, 0.7968, 0.01461, 0.7734, 0.01231, 0.75, 0.01, 0.7266, 0.01231, 0.7032, 0.01461, 0.6807, 0.02144, 0.6582, 0.02827, 0.6374, 0.03936, 0.6167, 0.05045, 0.5985, 0.06537, 0.5803, 0.08029, 0.5654, 0.09848, 0.5504, 0.1167, 0.5394, 0.1374, 0.5283, 0.1582, 0.5214, 0.1807, 0.5146, 0.2032, 0.5123, 0.2266, 0.51, 0.25, 0.5123, 0.2734, 0.5146, 0.2968, 0.5214, 0.3193, 0.5283, 0.3418, 0.5394, 0.3626, 0.5504, 0.3833, 0.5654, 0.4015, 0.5803, 0.4197, 0.5985, 0.4346, 0.6167, 0.4496, 0.6374, 0.4606, 0.6582, 0.4717, 0.6807, 0.4786, 0.7032, 0.4854, 0.7266, 0.4877, 0.01562, 0.6875, 0.01562, 0.75, 0.0, 0.75, 0.0, 0.6875, 0.03125, 0.6875, 0.03125, 0.75, 0.01562, 0.75, 0.01562, 0.6875, 0.03125, 0.75, 0.03125, 1.0, 0.01562, 1.0, 0.01562, 0.75, 0.04688, 0.6875, 0.04688, 0.75, 0.03125, 0.75, 0.03125, 0.6875, 0.0625, 0.6875, 0.0625, 0.75, 0.04688, 0.75, 0.04688, 0.6875, 0.0625, 0.75, 0.0625, 1.0, 0.04688, 1.0, 0.04688, 0.75, 0.07812, 0.6875, 0.07812, 0.75, 0.0625, 0.75, 0.0625, 0.6875, 0.09375, 0.6875, 0.09375, 0.75, 0.07812, 0.75, 0.07812, 0.6875, 0.09375, 0.75, 0.09375, 1.0, 0.07812, 1.0, 0.07812, 0.75, 0.1094, 0.6875, 0.1094, 0.75, 0.09375, 0.75, 0.09375, 0.6875, 0.125, 0.6875, 0.125, 0.75, 0.1094, 0.75, 0.1094, 0.6875, 0.125, 0.75, 0.125, 1.0, 0.1094, 1.0, 0.1094, 0.75, 0.1406, 0.6875, 0.1406, 0.75, 0.125, 0.75, 0.125, 0.6875, 0.1562, 0.6875, 0.1562, 0.75, 0.1406, 0.75, 0.1406, 0.6875, 0.1562, 0.75, 0.1562, 1.0, 0.1406, 1.0, 0.1406, 0.75, 0.1719, 0.6875, 0.1719, 0.75, 0.1562, 0.75, 0.1562, 0.6875, 0.1875, 0.6875, 0.1875, 0.75, 0.1719, 0.75, 0.1719, 0.6875, 0.1875, 0.75, 0.1875, 1.0, 0.1719, 1.0, 0.1719, 0.75, 0.2031, 0.6875, 0.2031, 0.75, 0.1875, 0.75, 0.1875, 0.6875, 0.2188, 0.6875, 0.2188, 0.75, 0.2031, 0.75, 0.2031, 0.6875, 0.2188, 0.75, 0.2188, 1.0, 0.2031, 1.0, 0.2031, 0.75, 0.2344, 0.6875, 0.2344, 0.75, 0.2188, 0.75, 0.2188, 0.6875, 0.25, 0.6875, 0.25, 0.75, 0.2344, 0.75, 0.2344, 0.6875, 0.25, 0.75, 0.25, 1.0, 0.2344, 1.0, 0.2344, 0.75, 0.2656, 0.6875, 0.2656, 0.75, 0.25, 0.75, 0.25, 0.6875, 0.2812, 0.6875, 0.2812, 0.75, 0.2656, 0.75, 0.2656, 0.6875, 0.2812, 0.75, 0.2812, 1.0, 0.2656, 1.0, 0.2656, 0.75, 0.2969, 0.6875, 0.2969, 0.75, 0.2812, 0.75, 0.2812, 0.6875, 0.3125, 0.6875, 0.3125, 0.75, 0.2969, 0.75, 0.2969, 0.6875, 0.3125, 0.75, 0.3125, 1.0, 0.2969, 1.0, 0.2969, 0.75, 0.3281, 0.6875, 0.3281, 0.75, 0.3125, 0.75, 0.3125, 0.6875, 0.3438, 0.6875, 0.3438, 0.75, 0.3281, 0.75, 0.3281, 0.6875, 0.3438, 0.75, 0.3438, 1.0, 0.3281, 1.0, 0.3281, 0.75, 0.3594, 0.6875, 0.3594, 0.75, 0.3438, 0.75, 0.3438, 0.6875, 0.375, 0.6875, 0.375, 0.75, 0.3594, 0.75, 0.3594, 0.6875, 0.375, 0.75, 0.375, 1.0, 0.3594, 1.0, 0.3594, 0.75, 0.3906, 0.6875, 0.3906, 0.75, 0.375, 0.75, 0.375, 0.6875, 0.4062, 0.6875, 0.4062, 0.75, 0.3906, 0.75, 0.3906, 0.6875, 0.4062, 0.75, 0.4062, 1.0, 0.3906, 1.0, 0.3906, 0.75, 0.4219, 0.6875, 0.4219, 0.75, 0.4062, 0.75, 0.4062, 0.6875, 0.4375, 0.6875, 0.4375, 0.75, 0.4219, 0.75, 0.4219, 0.6875, 0.4375, 0.75, 0.4375, 1.0, 0.4219, 1.0, 0.4219, 0.75, 0.4531, 0.6875, 0.4531, 0.75, 0.4375, 0.75, 0.4375, 0.6875, 0.4688, 0.6875, 0.4688, 0.75, 0.4531, 0.75, 0.4531, 0.6875, 0.4688, 0.75, 0.4688, 1.0, 0.4531, 1.0, 0.4531, 0.75, 0.4844, 0.6875, 0.4844, 0.75, 0.4688, 0.75, 0.4688, 0.6875, 0.5, 0.6875, 0.5, 0.75, 0.4844, 0.75, 0.4844, 0.6875, 0.5, 0.75, 0.5, 1.0, 0.4844, 1.0, 0.4844, 0.75, 0.5156, 0.6875, 0.5156, 0.75, 0.5, 0.75, 0.5, 0.6875, 0.5312, 0.6875, 0.5312, 0.75, 0.5156, 0.75, 0.5156, 0.6875, 0.5312, 0.75, 0.5312, 1.0, 0.5156, 1.0, 0.5156, 0.75, 0.5469, 0.6875, 0.5469, 0.75, 0.5312, 0.75, 0.5312, 0.6875, 0.5625, 0.6875, 0.5625, 0.75, 0.5469, 0.75, 0.5469, 0.6875, 0.5625, 0.75, 0.5625, 1.0, 0.5469, 1.0, 0.5469, 0.75, 0.5781, 0.6875, 0.5781, 0.75, 0.5625, 0.75, 0.5625, 0.6875, 0.5938, 0.6875, 0.5938, 0.75, 0.5781, 0.75, 0.5781, 0.6875, 0.5938, 0.75, 0.5938, 1.0, 0.5781, 1.0, 0.5781, 0.75, 0.6094, 0.6875, 0.6094, 0.75, 0.5938, 0.75, 0.5938, 0.6875, 0.625, 0.6875, 0.625, 0.75, 0.6094, 0.75, 0.6094, 0.6875, 0.625, 0.75, 0.625, 1.0, 0.6094, 1.0, 0.6094, 0.75, 0.6406, 0.6875, 0.6406, 0.75, 0.625, 0.75, 0.625, 0.6875, 0.6562, 0.6875, 0.6562, 0.75, 0.6406, 0.75, 0.6406, 0.6875, 0.6562, 0.75, 0.6562, 1.0, 0.6406, 1.0, 0.6406, 0.75, 0.6719, 0.6875, 0.6719, 0.75, 0.6562, 0.75, 0.6562, 0.6875, 0.6875, 0.6875, 0.6875, 0.75, 0.6719, 0.75, 0.6719, 0.6875, 0.6875, 0.75, 0.6875, 1.0, 0.6719, 1.0, 0.6719, 0.75, 0.7031, 0.6875, 0.7031, 0.75, 0.6875, 0.75, 0.6875, 0.6875, 0.7188, 0.6875, 0.7188, 0.75, 0.7031, 0.75, 0.7031, 0.6875, 0.7188, 0.75, 0.7188, 1.0, 0.7031, 1.0, 0.7031, 0.75, 0.7344, 0.6875, 0.7344, 0.75, 0.7188, 0.75, 0.7188, 0.6875, 0.75, 0.6875, 0.75, 0.75, 0.7344, 0.75, 0.7344, 0.6875, 0.75, 0.75, 0.75, 1.0, 0.7344, 1.0, 0.7344, 0.75, 0.7656, 0.6875, 0.7656, 0.75, 0.75, 0.75, 0.75, 0.6875, 0.7812, 0.6875, 0.7812, 0.75, 0.7656, 0.75, 0.7656, 0.6875, 0.7812, 0.75, 0.7812, 1.0, 0.7656, 1.0, 0.7656, 0.75, 0.7969, 0.6875, 0.7969, 0.75, 0.7812, 0.75, 0.7812, 0.6875, 0.8125, 0.6875, 0.8125, 0.75, 0.7969, 0.75, 0.7969, 0.6875, 0.8125, 0.75, 0.8125, 1.0, 0.7969, 1.0, 0.7969, 0.75, 0.8281, 0.6875, 0.8281, 0.75, 0.8125, 0.75, 0.8125, 0.6875, 0.8438, 0.6875, 0.8438, 0.75, 0.8281, 0.75, 0.8281, 0.6875, 0.8438, 0.75, 0.8438, 1.0, 0.8281, 1.0, 0.8281, 0.75, 0.8594, 0.6875, 0.8594, 0.75, 0.8438, 0.75, 0.8438, 0.6875, 0.875, 0.6875, 0.875, 0.75, 0.8594, 0.75, 0.8594, 0.6875, 0.875, 0.75, 0.875, 1.0, 0.8594, 1.0, 0.8594, 0.75, 0.8906, 0.6875, 0.8906, 0.75, 0.875, 0.75, 0.875, 0.6875, 0.9062, 0.6875, 0.9062, 0.75, 0.8906, 0.75, 0.8906, 0.6875, 0.9062, 0.75, 0.9062, 1.0, 0.8906, 1.0, 0.8906, 0.75, 0.9219, 0.6875, 0.9219, 0.75, 0.9062, 0.75, 0.9062, 0.6875, 0.9375, 0.6875, 0.9375, 0.75, 0.9219, 0.75, 0.9219, 0.6875, 0.9375, 0.75, 0.9375, 1.0, 0.9219, 1.0, 0.9219, 0.75, 0.9531, 0.6875, 0.9531, 0.75, 0.9375, 0.75, 0.9375, 0.6875, 0.9688, 0.6875, 0.9688, 0.75, 0.9531, 0.75, 0.9531, 0.6875, 0.9688, 0.75, 0.9688, 1.0, 0.9531, 1.0, 0.9531, 0.75, 0.9844, 0.6875, 0.9844, 0.75, 0.9688, 0.75, 0.9688, 0.6875, 1.0, 0.6875, 1.0, 0.75, 0.9844, 0.75, 0.9844, 0.6875, 1.0, 0.75, 1.0, 1.0, 0.9844, 1.0, 0.9844, 0.75, 1.0, 0.5, 1.0, 0.625, 0.9844, 0.625, 0.9844, 0.5, 0.9844, 0.5, 0.9844, 0.625, 0.9688, 0.625, 0.9688, 0.5, 0.9688, 0.5, 0.9688, 0.625, 0.9531, 0.625, 0.9531, 0.5, 0.9531, 0.5, 0.9531, 0.625, 0.9375, 0.625, 0.9375, 0.5, 0.9375, 0.5, 0.9375, 0.625, 0.9219, 0.625, 0.9219, 0.5, 0.9219, 0.5, 0.9219, 0.625, 0.9062, 0.625, 0.9062, 0.5, 0.9062, 0.5, 0.9062, 0.625, 0.8906, 0.625, 0.8906, 0.5, 0.8906, 0.5, 0.8906, 0.625, 0.875, 0.625, 0.875, 0.5, 0.875, 0.5, 0.875, 0.625, 0.8594, 0.625, 0.8594, 0.5, 0.8594, 0.5, 0.8594, 0.625, 0.8438, 0.625, 0.8438, 0.5, 0.8438, 0.5, 0.8438, 0.625, 0.8281, 0.625, 0.8281, 0.5, 0.8281, 0.5, 0.8281, 0.625, 0.8125, 0.625, 0.8125, 0.5, 0.8125, 0.5, 0.8125, 0.625, 0.7969, 0.625, 0.7969, 0.5, 0.7969, 0.5, 0.7969, 0.625, 0.7812, 0.625, 0.7812, 0.5, 0.7812, 0.5, 0.7812, 0.625, 0.7656, 0.625, 0.7656, 0.5, 0.7656, 0.5, 0.7656, 0.625, 0.75, 0.625, 0.75, 0.5, 0.75, 0.5, 0.75, 0.625, 0.7344, 0.625, 0.7344, 0.5, 0.7344, 0.5, 0.7344, 0.625, 0.7188, 0.625, 0.7188, 0.5, 0.7188, 0.5, 0.7188, 0.625, 0.7031, 0.625, 0.7031, 0.5, 0.7031, 0.5, 0.7031, 0.625, 0.6875, 0.625, 0.6875, 0.5, 0.6875, 0.5, 0.6875, 0.625, 0.6719, 0.625, 0.6719, 0.5, 0.6719, 0.5, 0.6719, 0.625, 0.6562, 0.625, 0.6562, 0.5, 0.6562, 0.5, 0.6562, 0.625, 0.6406, 0.625, 0.6406, 0.5, 0.6406, 0.5, 0.6406, 0.625, 0.625, 0.625, 0.625, 0.5, 0.625, 0.5, 0.625, 0.625, 0.6094, 0.625, 0.6094, 0.5, 0.6094, 0.5, 0.6094, 0.625, 0.5938, 0.625, 0.5938, 0.5, 0.5938, 0.5, 0.5938, 0.625, 0.5781, 0.625, 0.5781, 0.5, 0.5781, 0.5, 0.5781, 0.625, 0.5625, 0.625, 0.5625, 0.5, 0.5625, 0.5, 0.5625, 0.625, 0.5469, 0.625, 0.5469, 0.5, 0.5469, 0.5, 0.5469, 0.625, 0.5312, 0.625, 0.5312, 0.5, 0.5312, 0.5, 0.5312, 0.625, 0.5156, 0.625, 0.5156, 0.5, 0.5156, 0.5, 0.5156, 0.625, 0.5, 0.625, 0.5, 0.5, 0.5, 0.5, 0.5, 0.625, 0.4844, 0.625, 0.4844, 0.5, 0.4844, 0.5, 0.4844, 0.625, 0.4688, 0.625, 0.4688, 0.5, 0.4688, 0.5, 0.4688, 0.625, 0.4531, 0.625, 0.4531, 0.5, 0.4531, 0.5, 0.4531, 0.625, 0.4375, 0.625, 0.4375, 0.5, 0.4375, 0.5, 0.4375, 0.625, 0.4219, 0.625, 0.4219, 0.5, 0.4219, 0.5, 0.4219, 0.625, 0.4062, 0.625, 0.4062, 0.5, 0.4062, 0.5, 0.4062, 0.625, 0.3906, 0.625, 0.3906, 0.5, 0.3906, 0.5, 0.3906, 0.625, 0.375, 0.625, 0.375, 0.5, 0.375, 0.5, 0.375, 0.625, 0.3594, 0.625, 0.3594, 0.5, 0.3594, 0.5, 0.3594, 0.625, 0.3438, 0.625, 0.3438, 0.5, 0.3438, 0.5, 0.3438, 0.625, 0.3281, 0.625, 0.3281, 0.5, 0.3281, 0.5, 0.3281, 0.625, 0.3125, 0.625, 0.3125, 0.5, 0.3125, 0.5, 0.3125, 0.625, 0.2969, 0.625, 0.2969, 0.5, 0.2969, 0.5, 0.2969, 0.625, 0.2812, 0.625, 0.2812, 0.5, 0.2812, 0.5, 0.2812, 0.625, 0.2656, 0.625, 0.2656, 0.5, 0.2656, 0.5, 0.2656, 0.625, 0.25, 0.625, 0.25, 0.5, 0.25, 0.5, 0.25, 0.625, 0.2344, 0.625, 0.2344, 0.5, 0.2344, 0.5, 0.2344, 0.625, 0.2188, 0.625, 0.2188, 0.5, 0.2188, 0.5, 0.2188, 0.625, 0.2031, 0.625, 0.2031, 0.5, 0.2031, 0.5, 0.2031, 0.625, 0.1875, 0.625, 0.1875, 0.5, 0.1875, 0.5, 0.1875, 0.625, 0.1719, 0.625, 0.1719, 0.5, 0.1719, 0.5, 0.1719, 0.625, 0.1562, 0.625, 0.1562, 0.5, 0.1562, 0.5, 0.1562, 0.625, 0.1406, 0.625, 0.1406, 0.5, 0.1406, 0.5, 0.1406, 0.625, 0.125, 0.625, 0.125, 0.5, 0.125, 0.5, 0.125, 0.625, 0.1094, 0.625, 0.1094, 0.5, 0.1094, 0.5, 0.1094, 0.625, 0.09375, 0.625, 0.09375, 0.5, 0.09375, 0.5, 0.09375, 0.625, 0.07812, 0.625, 0.07812, 0.5, 0.07812, 0.5, 0.07812, 0.625, 0.0625, 0.625, 0.0625, 0.5, 0.0625, 0.5, 0.0625, 0.625, 0.04688, 0.625, 0.04688, 0.5, 0.04688, 0.5, 0.04688, 0.625, 0.03125, 0.625, 0.03125, 0.5, 0.03125, 0.5, 0.03125, 0.625, 0.01562, 0.625, 0.01562, 0.5, 0.01562, 0.5, 0.01562, 0.625, 0.0, 0.625, 0.0, 0.5, 0.5, 0.6875, 0.4844, 0.6875, 0.4844, 0.6875, 0.5, 0.6875, 0.5312, 0.625, 0.5469, 0.625, 0.5469, 0.625, 0.5312, 0.625, 0.09375, 0.6875, 0.07812, 0.6875, 0.07812, 0.6875, 0.09375, 0.6875, 0.9219, 0.6875, 0.9062, 0.6875, 0.9062, 0.6875, 0.9219, 0.6875, 0.9531, 0.625, 0.9688, 0.625, 0.9688, 0.625, 0.9531, 0.625, 0.5156, 0.6875, 0.5, 0.6875, 0.5, 0.6875, 0.5156, 0.6875, 0.9062, 0.625, 0.9062, 0.6875, 0.8906, 0.6875, 0.8906, 0.625, 0.8906, 0.625, 0.8906, 0.6875, 0.875, 0.6875, 0.875, 0.625, 0.875, 0.625, 0.875, 0.6875, 0.8594, 0.6875, 0.8594, 0.625, 0.8594, 0.625, 0.8594, 0.6875, 0.8438, 0.6875, 0.8438, 0.625, 0.8438, 0.625, 0.8438, 0.6875, 0.8281, 0.6875, 0.8281, 0.625, 0.8281, 0.625, 0.8281, 0.6875, 0.8125, 0.6875, 0.8125, 0.625, 0.7812, 0.6875, 0.7812, 0.625, 0.7812, 0.625, 0.7812, 0.6875, 0.8125, 0.6875, 0.7969, 0.6875, 0.7969, 0.6875, 0.8125, 0.6875, 0.7812, 0.625, 0.7812, 0.6875, 0.7656, 0.6875, 0.7656, 0.625, 0.7656, 0.625, 0.7656, 0.6875, 0.75, 0.6875, 0.75, 0.625, 0.75, 0.625, 0.75, 0.6875, 0.7344, 0.6875, 0.7344, 0.625, 0.7344, 0.625, 0.7344, 0.6875, 0.7188, 0.6875, 0.7188, 0.625, 0.7188, 0.625, 0.7188, 0.6875, 0.7031, 0.6875, 0.7031, 0.625, 0.7031, 0.625, 0.7031, 0.6875, 0.6875, 0.6875, 0.6875, 0.625, 0.6875, 0.625, 0.6875, 0.6875, 0.6719, 0.6875, 0.6719, 0.625, 0.6719, 0.625, 0.6719, 0.6875, 0.6562, 0.6875, 0.6562, 0.625, 0.375, 0.625, 0.3906, 0.625, 0.3906, 0.625, 0.375, 0.625, 0.5156, 0.6875, 0.5, 0.6875, 0.5, 0.6875, 0.5156, 0.6875, 0.5938, 0.625, 0.6094, 0.625, 0.6094, 0.625, 0.5938, 0.625, 0.5312, 0.625, 0.5469, 0.625, 0.5469, 0.625, 0.5312, 0.625, 0.5469, 0.625, 0.5625, 0.625, 0.5625, 0.625, 0.5469, 0.625, 0.9375, 0.6875, 0.9219, 0.6875, 0.9219, 0.6875, 0.9375, 0.6875, 0.9688, 0.625, 0.9844, 0.625, 0.9844, 0.625, 0.9688, 0.625, 0.5312, 0.6875, 0.5156, 0.6875, 0.5156, 0.6875, 0.5312, 0.6875, 0.5625, 0.625, 0.5781, 0.625, 0.5781, 0.625, 0.5625, 0.625, 0.5938, 0.625, 0.5938, 0.6875, 0.5938, 0.6875, 0.5938, 0.625, 0.9531, 0.6875, 0.9375, 0.6875, 0.9375, 0.6875, 0.9531, 0.6875, 0.9844, 0.625, 1.0, 0.625, 1.0, 0.625, 0.9844, 0.625, 0.5469, 0.6875, 0.5312, 0.6875, 0.5312, 0.6875, 0.5469, 0.6875, 0.5781, 0.625, 0.5938, 0.625, 0.5938, 0.625, 0.5781, 0.625, 0.9688, 0.6875, 0.9531, 0.6875, 0.9531, 0.6875, 0.9688, 0.6875, 0.5625, 0.6875, 0.5469, 0.6875, 0.5469, 0.6875, 0.5625, 0.6875, 0.3906, 0.625, 0.4062, 0.625, 0.4062, 0.625, 0.3906, 0.625, 0.5312, 0.6875, 0.5156, 0.6875, 0.5156, 0.6875, 0.5312, 0.6875, 0.6094, 0.625, 0.625, 0.625, 0.625, 0.625, 0.6094, 0.625, 0.5469, 0.625, 0.5625, 0.625, 0.5625, 0.625, 0.5469, 0.625, 0.3438, 0.625, 0.3438, 0.6875, 0.3281, 0.6875, 0.3281, 0.625, 0.3281, 0.625, 0.3281, 0.6875, 0.3125, 0.6875, 0.3125, 0.625, 0.3125, 0.625, 0.3125, 0.6875, 0.2969, 0.6875, 0.2969, 0.625, 0.2969, 0.625, 0.2969, 0.6875, 0.2812, 0.6875, 0.2812, 0.625, 0.2812, 0.625, 0.2812, 0.6875, 0.2656, 0.6875, 0.2656, 0.625, 0.2656, 0.625, 0.2656, 0.6875, 0.25, 0.6875, 0.25, 0.625, 0.25, 0.625, 0.25, 0.6875, 0.2344, 0.6875, 0.2344, 0.625, 0.2344, 0.625, 0.2344, 0.6875, 0.2188, 0.6875, 0.2188, 0.625, 0.2188, 0.625, 0.2188, 0.6875, 0.2188, 0.6875, 0.2188, 0.625, 0.2031, 0.625, 0.2188, 0.625, 0.2188, 0.625, 0.2031, 0.625, 0.1875, 0.625, 0.1875, 0.6875, 0.1719, 0.6875, 0.1719, 0.625, 0.1719, 0.625, 0.1719, 0.6875, 0.1562, 0.6875, 0.1562, 0.625, 0.1562, 0.625, 0.1562, 0.6875, 0.1406, 0.6875, 0.1406, 0.625, 0.1406, 0.625, 0.1406, 0.6875, 0.125, 0.6875, 0.125, 0.625, 0.125, 0.625, 0.125, 0.6875, 0.1094, 0.6875, 0.1094, 0.625, 0.1094, 0.625, 0.1094, 0.6875, 0.09375, 0.6875, 0.09375, 0.625, 0.9844, 0.6875, 0.9688, 0.6875, 0.9688, 0.6875, 0.9844, 0.6875, 0.5781, 0.6875, 0.5625, 0.6875, 0.5625, 0.6875, 0.5781, 0.6875, 1.0, 0.6875, 0.9844, 0.6875, 0.9844, 0.6875, 1.0, 0.6875, 0.5938, 0.6875, 0.5781, 0.6875, 0.5781, 0.6875, 0.5938, 0.6875, 0.9062, 0.6875, 0.9062, 0.625, 0.9062, 0.625, 0.9062, 0.6875, 0.09375, 0.625, 0.09375, 0.6875, 0.09375, 0.6875, 0.09375, 0.625, 1.0, 0.625, 1.0, 0.6875, 0.9844, 0.6875, 0.9844, 0.625, 0.9844, 0.625, 0.9844, 0.6875, 0.9688, 0.6875, 0.9688, 0.625, 0.9688, 0.625, 0.9688, 0.6875, 0.9531, 0.6875, 0.9531, 0.625, 0.9531, 0.625, 0.9531, 0.6875, 0.9375, 0.6875, 0.9375, 0.625, 0.9375, 0.625, 0.9375, 0.6875, 0.9219, 0.6875, 0.9219, 0.625, 0.9219, 0.625, 0.9219, 0.6875, 0.9062, 0.6875, 0.9062, 0.625, 0.5469, 0.6875, 0.5312, 0.6875, 0.5312, 0.6875, 0.5469, 0.6875, 0.3438, 0.6875, 0.3438, 0.625, 0.3438, 0.625, 0.3438, 0.6875, 0.625, 0.625, 0.6406, 0.625, 0.6406, 0.625, 0.625, 0.625, 0.5625, 0.625, 0.5781, 0.625, 0.5781, 0.625, 0.5625, 0.625, 0.5625, 0.6875, 0.5469, 0.6875, 0.5469, 0.6875, 0.5625, 0.6875, 0.6406, 0.625, 0.6562, 0.625, 0.6562, 0.625, 0.6406, 0.625, 0.5781, 0.625, 0.5938, 0.625, 0.5938, 0.625, 0.5781, 0.625, 0.3594, 0.6875, 0.3438, 0.6875, 0.3438, 0.6875, 0.3594, 0.6875, 0.5781, 0.6875, 0.5625, 0.6875, 0.5625, 0.6875, 0.5781, 0.6875, 0.4062, 0.625, 0.4062, 0.6875, 0.4062, 0.6875, 0.4062, 0.625, 0.5938, 0.625, 0.5938, 0.6875, 0.5938, 0.6875, 0.5938, 0.625, 0.375, 0.6875, 0.3594, 0.6875, 0.3594, 0.6875, 0.375, 0.6875, 0.09375, 0.625, 0.09375, 0.6875, 0.07812, 0.6875, 0.07812, 0.625, 0.07812, 0.625, 0.07812, 0.6875, 0.0625, 0.6875, 0.0625, 0.625, 0.0625, 0.625, 0.0625, 0.6875, 0.04688, 0.6875, 0.04688, 0.625, 0.04688, 0.625, 0.04688, 0.6875, 0.03125, 0.6875, 0.03125, 0.625, 0.03125, 0.625, 0.03125, 0.6875, 0.01562, 0.6875, 0.01562, 0.625, 0.01562, 0.625, 0.01562, 0.6875, 0.0, 0.6875, 0.0, 0.625, 0.9375, 0.625, 0.9531, 0.625, 0.9531, 0.625, 0.9375, 0.625, 0.07812, 0.6875, 0.0625, 0.6875, 0.0625, 0.6875, 0.07812, 0.6875, 0.5156, 0.625, 0.5312, 0.625, 0.5312, 0.625, 0.5156, 0.625, 0.4844, 0.6875, 0.4688, 0.6875, 0.4688, 0.6875, 0.4844, 0.6875, 0.9219, 0.625, 0.9375, 0.625, 0.9375, 0.625, 0.9219, 0.625, 0.0625, 0.6875, 0.04688, 0.6875, 0.04688, 0.6875, 0.0625, 0.6875, 0.5, 0.625, 0.5156, 0.625, 0.5156, 0.625, 0.5, 0.625, 0.4688, 0.6875, 0.4531, 0.6875, 0.4531, 0.6875, 0.4688, 0.6875, 0.9062, 0.625, 0.9219, 0.625, 0.9219, 0.625, 0.9062, 0.625, 0.07812, 0.625, 0.09375, 0.625, 0.09375, 0.625, 0.07812, 0.625, 0.04688, 0.6875, 0.03125, 0.6875, 0.03125, 0.6875, 0.04688, 0.6875, 0.4844, 0.625, 0.5, 0.625, 0.5, 0.625, 0.4844, 0.625, 0.4531, 0.6875, 0.4375, 0.6875, 0.4375, 0.6875, 0.4531, 0.6875, 0.4062, 0.6875, 0.4062, 0.625, 0.4062, 0.625, 0.4062, 0.6875, 0.0625, 0.625, 0.07812, 0.625, 0.07812, 0.625, 0.0625, 0.625, 0.03125, 0.6875, 0.01562, 0.6875, 0.01562, 0.6875, 0.03125, 0.6875, 0.4688, 0.625, 0.4844, 0.625, 0.4844, 0.625, 0.4688, 0.625, 0.4375, 0.6875, 0.4219, 0.6875, 0.4219, 0.6875, 0.4375, 0.6875, 0.01562, 0.6875, 0.0, 0.6875, 0.0, 0.6875, 0.01562, 0.6875, 0.04688, 0.625, 0.0625, 0.625, 0.0625, 0.625, 0.04688, 0.625, 0.4219, 0.6875, 0.4062, 0.6875, 0.4062, 0.6875, 0.4219, 0.6875, 0.4531, 0.625, 0.4688, 0.625, 0.4688, 0.625, 0.4531, 0.625, 0.03125, 0.625, 0.04688, 0.625, 0.04688, 0.625, 0.03125, 0.625, 0.4375, 0.625, 0.4531, 0.625, 0.4531, 0.625, 0.4375, 0.625, 0.01562, 0.625, 0.03125, 0.625, 0.03125, 0.625, 0.01562, 0.625, 0.4219, 0.625, 0.4375, 0.625, 0.4375, 0.625, 0.4219, 0.625, 0.0, 0.625, 0.01562, 0.625, 0.01562, 0.625, 0.0, 0.625, 0.4062, 0.625, 0.4219, 0.625, 0.4219, 0.625, 0.4062, 0.625, 0.6562, 0.625, 0.6562, 0.6875, 0.6406, 0.6875, 0.6406, 0.625, 0.6406, 0.625, 0.6406, 0.6875, 0.625, 0.6875, 0.625, 0.625, 0.625, 0.625, 0.625, 0.6875, 0.6094, 0.6875, 0.6094, 0.625, 0.6094, 0.625, 0.6094, 0.6875, 0.5938, 0.6875, 0.5938, 0.625, 0.4062, 0.625, 0.4062, 0.6875, 0.3906, 0.6875, 0.3906, 0.625, 0.3906, 0.625, 0.3906, 0.6875, 0.375, 0.6875, 0.375, 0.625, 0.375, 0.625, 0.375, 0.6875, 0.3594, 0.6875, 0.3594, 0.625, 0.3594, 0.625, 0.3594, 0.6875, 0.3438, 0.6875, 0.3438, 0.625, 0.5938, 0.625, 0.5938, 0.6875, 0.5781, 0.6875, 0.5781, 0.625, 0.5781, 0.625, 0.5781, 0.6875, 0.5625, 0.6875, 0.5625, 0.625, 0.5625, 0.625, 0.5625, 0.6875, 0.5469, 0.6875, 0.5469, 0.625, 0.5469, 0.625, 0.5469, 0.6875, 0.5312, 0.6875, 0.5312, 0.625, 0.5312, 0.625, 0.5312, 0.6875, 0.5156, 0.6875, 0.5156, 0.625, 0.5156, 0.625, 0.5156, 0.6875, 0.5, 0.6875, 0.5, 0.625, 0.5, 0.625, 0.5, 0.6875, 0.4844, 0.6875, 0.4844, 0.625, 0.4844, 0.625, 0.4844, 0.6875, 0.4688, 0.6875, 0.4688, 0.625, 0.4688, 0.625, 0.4688, 0.6875, 0.4531, 0.6875, 0.4531, 0.625, 0.4531, 0.625, 0.4531, 0.6875, 0.4375, 0.6875, 0.4375, 0.625, 0.4375, 0.625, 0.4375, 0.6875, 0.4219, 0.6875, 0.4219, 0.625, 0.4219, 0.625, 0.4219, 0.6875, 0.4062, 0.6875, 0.4062, 0.625, 0.5156, 0.625, 0.5312, 0.625, 0.5312, 0.625, 0.5156, 0.625, 0.5, 0.6875, 0.4844, 0.6875, 0.4844, 0.6875, 0.5, 0.6875, 0.6562, 0.625, 0.6562, 0.6875, 0.6562, 0.6875, 0.6562, 0.625, 0.3594, 0.625, 0.375, 0.625, 0.375, 0.625, 0.3594, 0.625, 0.4062, 0.6875, 0.4062, 0.625, 0.4062, 0.625, 0.4062, 0.6875, 0.5, 0.625, 0.5156, 0.625, 0.5156, 0.625, 0.5, 0.625, 0.4844, 0.6875, 0.4688, 0.6875, 0.4688, 0.6875, 0.4844, 0.6875, 0.3438, 0.625, 0.3594, 0.625, 0.3594, 0.625, 0.3438, 0.625, 0.4844, 0.625, 0.5, 0.625, 0.5, 0.625, 0.4844, 0.625, 0.4688, 0.6875, 0.4531, 0.6875, 0.4531, 0.6875, 0.4688, 0.6875, 0.5938, 0.6875, 0.5938, 0.625, 0.5938, 0.625, 0.5938, 0.6875, 0.4688, 0.625, 0.4844, 0.625, 0.4844, 0.625, 0.4688, 0.625, 0.4531, 0.6875, 0.4375, 0.6875, 0.4375, 0.6875, 0.4531, 0.6875, 0.6562, 0.6875, 0.6406, 0.6875, 0.6406, 0.6875, 0.6562, 0.6875, 0.4531, 0.625, 0.4688, 0.625, 0.4688, 0.625, 0.4531, 0.625, 0.4375, 0.6875, 0.4219, 0.6875, 0.4219, 0.6875, 0.4375, 0.6875, 0.6406, 0.6875, 0.625, 0.6875, 0.625, 0.6875, 0.6406, 0.6875, 0.4375, 0.625, 0.4531, 0.625, 0.4531, 0.625, 0.4375, 0.625, 0.4219, 0.6875, 0.4062, 0.6875, 0.4062, 0.6875, 0.4219, 0.6875, 0.625, 0.6875, 0.6094, 0.6875, 0.6094, 0.6875, 0.625, 0.6875, 0.4219, 0.625, 0.4375, 0.625, 0.4375, 0.625, 0.4219, 0.625, 0.4062, 0.6875, 0.3906, 0.6875, 0.3906, 0.6875, 0.4062, 0.6875, 0.6094, 0.6875, 0.5938, 0.6875, 0.5938, 0.6875, 0.6094, 0.6875, 0.4062, 0.625, 0.4219, 0.625, 0.4219, 0.625, 0.4062, 0.625, 0.3906, 0.6875, 0.375, 0.6875, 0.375, 0.6875, 0.3906, 0.6875, 0.5938, 0.6875, 0.5781, 0.6875, 0.5781, 0.6875, 0.5938, 0.6875, 0.8125, 0.625, 0.8125, 0.6875, 0.7969, 0.6875, 0.7969, 0.625, 0.7969, 0.625, 0.7969, 0.6875, 0.7812, 0.6875, 0.7812, 0.625, 0.7812, 0.625, 0.7969, 0.625, 0.7969, 0.625, 0.7812, 0.625, 0.7969, 0.6875, 0.7812, 0.6875, 0.7812, 0.6875, 0.7969, 0.6875, 0.8125, 0.625, 0.8125, 0.6875, 0.8125, 0.6875, 0.8125, 0.625, 0.7969, 0.625, 0.8125, 0.625, 0.8125, 0.625, 0.7969, 0.625, 0.2188, 0.625, 0.2188, 0.6875, 0.2031, 0.6875, 0.2031, 0.625, 0.2031, 0.625, 0.2031, 0.6875, 0.1875, 0.6875, 0.1875, 0.625, 0.2188, 0.6875, 0.2031, 0.6875, 0.2031, 0.6875, 0.2188, 0.6875, 0.1875, 0.625, 0.2031, 0.625, 0.2031, 0.625, 0.1875, 0.625, 0.1875, 0.6875, 0.1875, 0.625, 0.1875, 0.625, 0.1875, 0.6875, 0.2031, 0.6875, 0.1875, 0.6875, 0.1875, 0.6875, 0.2031, 0.6875])
me_cylinder.materials.append(mat_material_001)
me_cylinder.materials.append(mat_material_002)
me_cylinder.materials.append(mat_material_003)
me_cylinder.materials.append(mat_material_004)
me_cylinder.update()

# ---- objects
ob_madeline = bpy.data.objects.new('Madeline', me_cylinder)

# ---- transforms, parenting, visibility, modifiers, constraints
ob_madeline.location = (0.0, 0.0, 0.0)

# ---- collection membership
col_collection.objects.link(ob_madeline)

# ---- scene / render settings (as saved in the file)
scene.frame_start = 1; scene.frame_end = 250; scene.frame_set(1)
scene.render.engine = 'BLENDER_EEVEE_NEXT'
scene.cycles.sampling_pattern = 'TABULATED_SOBOL'
scene.view_settings.view_transform = 'Filmic'
bpy.context.view_layer.update()

# ---- added for rendering (the .blend has no active camera and no usable light): camera, sun
cam_auto = bpy.data.cameras.new('AutoCamera')
cam_auto.lens = 50.0
cam_auto.sensor_width = 36.0
cam_auto.clip_end = 1000.0
ob_auto_camera = bpy.data.objects.new('AutoCamera', cam_auto)
scene.collection.objects.link(ob_auto_camera)
ob_auto_camera.location = (3.46165, -4.28392, 2.76932)
ob_auto_camera.rotation_euler = (1.09748, -7.21219e-08, 0.694738)
scene.camera = ob_auto_camera
light_auto_sun = bpy.data.lights.new('AutoSun', 'SUN')
light_auto_sun.energy = 3.0
light_auto_sun.angle = 0.0523599
ob_auto_sun = bpy.data.objects.new('AutoSun', light_auto_sun)
scene.collection.objects.link(ob_auto_sun)
ob_auto_sun.rotation_euler = (0.872665, 0.174533, 0.523599)
bpy.context.view_layer.update()
